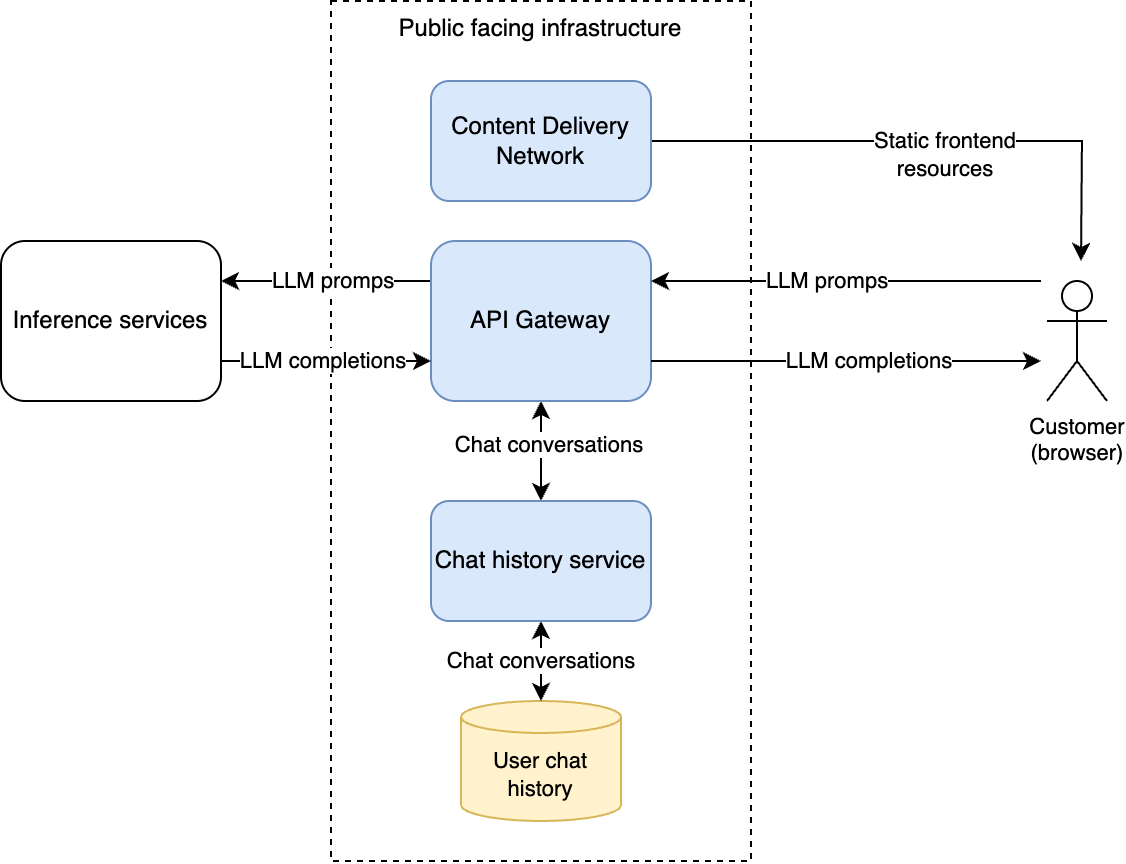

The diagram above was exported from draw.io. Its source (the exported page's mxGraphModel, read from the mxfile embedded in the PNG):
<mxGraphModel dx="1791" dy="634" grid="1" gridSize="10" guides="1" tooltips="1" connect="1" arrows="1" fold="1" page="1" pageScale="1" pageWidth="827" pageHeight="1169" math="0" shadow="0">
  <root>
    <mxCell id="0" />
    <mxCell id="1" parent="0" />
    <mxCell id="wCaEWXbPu-QY5ilhtJdg-1" value="Public facing infrastructure" style="rounded=0;whiteSpace=wrap;html=1;fillColor=none;dashed=1;verticalAlign=top;" vertex="1" parent="1">
      <mxGeometry x="-5" y="350" width="210" height="430" as="geometry" />
    </mxCell>
    <mxCell id="wCaEWXbPu-QY5ilhtJdg-18" style="edgeStyle=none;shape=connector;rounded=0;orthogonalLoop=1;jettySize=auto;html=1;entryX=1;entryY=0.25;entryDx=0;entryDy=0;strokeColor=default;align=center;verticalAlign=middle;fontFamily=Helvetica;fontSize=11;fontColor=default;labelBackgroundColor=default;endArrow=classic;exitX=0;exitY=0.25;exitDx=0;exitDy=0;" edge="1" parent="1" source="wCaEWXbPu-QY5ilhtJdg-2" target="wCaEWXbPu-QY5ilhtJdg-11">
      <mxGeometry relative="1" as="geometry" />
    </mxCell>
    <mxCell id="wCaEWXbPu-QY5ilhtJdg-19" value="LLM promps" style="edgeLabel;html=1;align=center;verticalAlign=middle;resizable=0;points=[];fontFamily=Helvetica;fontSize=11;fontColor=default;labelBackgroundColor=default;" vertex="1" connectable="0" parent="wCaEWXbPu-QY5ilhtJdg-18">
      <mxGeometry x="0.2762" y="-3" relative="1" as="geometry">
        <mxPoint x="17" y="3" as="offset" />
      </mxGeometry>
    </mxCell>
    <mxCell id="fS6Zz-wQpFfaCV1bTBkV-2" style="edgeStyle=none;shape=connector;rounded=0;orthogonalLoop=1;jettySize=auto;html=1;entryX=0.5;entryY=0;entryDx=0;entryDy=0;strokeColor=default;align=center;verticalAlign=middle;fontFamily=Helvetica;fontSize=11;fontColor=default;labelBackgroundColor=default;endArrow=classic;startArrow=classic;startFill=1;" edge="1" parent="1" source="wCaEWXbPu-QY5ilhtJdg-2" target="wCaEWXbPu-QY5ilhtJdg-23">
      <mxGeometry relative="1" as="geometry" />
    </mxCell>
    <mxCell id="fS6Zz-wQpFfaCV1bTBkV-3" value="Chat conversations" style="edgeLabel;html=1;align=center;verticalAlign=middle;resizable=0;points=[];fontFamily=Helvetica;fontSize=11;fontColor=default;labelBackgroundColor=default;" vertex="1" connectable="0" parent="fS6Zz-wQpFfaCV1bTBkV-2">
      <mxGeometry x="-0.1333" y="4" relative="1" as="geometry">
        <mxPoint as="offset" />
      </mxGeometry>
    </mxCell>
    <mxCell id="wCaEWXbPu-QY5ilhtJdg-2" value="API Gateway" style="rounded=1;whiteSpace=wrap;html=1;fillColor=#dae8fc;strokeColor=#6c8ebf;" vertex="1" parent="1">
      <mxGeometry x="45" y="470" width="110" height="80" as="geometry" />
    </mxCell>
    <mxCell id="wCaEWXbPu-QY5ilhtJdg-3" value="Customer&lt;br&gt;(browser)" style="shape=umlActor;verticalLabelPosition=bottom;verticalAlign=top;html=1;outlineConnect=0;fontFamily=Helvetica;fontSize=11;fontColor=default;labelBackgroundColor=default;" vertex="1" parent="1">
      <mxGeometry x="353" y="490" width="30" height="60" as="geometry" />
    </mxCell>
    <mxCell id="wCaEWXbPu-QY5ilhtJdg-7" style="edgeStyle=orthogonalEdgeStyle;shape=connector;rounded=0;orthogonalLoop=1;jettySize=auto;html=1;strokeColor=default;align=center;verticalAlign=middle;fontFamily=Helvetica;fontSize=11;fontColor=default;labelBackgroundColor=default;endArrow=classic;" edge="1" parent="1" source="wCaEWXbPu-QY5ilhtJdg-6">
      <mxGeometry relative="1" as="geometry">
        <mxPoint x="370" y="480" as="targetPoint" />
      </mxGeometry>
    </mxCell>
    <mxCell id="wCaEWXbPu-QY5ilhtJdg-8" value="Static frontend &lt;br&gt;resources" style="edgeLabel;html=1;align=center;verticalAlign=middle;resizable=0;points=[];fontFamily=Helvetica;fontSize=11;fontColor=default;labelBackgroundColor=default;" vertex="1" connectable="0" parent="wCaEWXbPu-QY5ilhtJdg-7">
      <mxGeometry x="-0.3022" relative="1" as="geometry">
        <mxPoint x="50" y="7" as="offset" />
      </mxGeometry>
    </mxCell>
    <mxCell id="wCaEWXbPu-QY5ilhtJdg-6" value="Content Delivery Network" style="rounded=1;whiteSpace=wrap;html=1;fillColor=#dae8fc;strokeColor=#6c8ebf;" vertex="1" parent="1">
      <mxGeometry x="45" y="390" width="110" height="60" as="geometry" />
    </mxCell>
    <mxCell id="wCaEWXbPu-QY5ilhtJdg-11" value="Inference services" style="rounded=1;whiteSpace=wrap;html=1;" vertex="1" parent="1">
      <mxGeometry x="-170" y="470" width="110" height="80" as="geometry" />
    </mxCell>
    <mxCell id="wCaEWXbPu-QY5ilhtJdg-20" value="User chat history" style="shape=cylinder3;whiteSpace=wrap;html=1;boundedLbl=1;backgroundOutline=1;size=8;fontFamily=Helvetica;fontSize=11;labelBackgroundColor=none;fillColor=#fff2cc;strokeColor=#d6b656;" vertex="1" parent="1">
      <mxGeometry x="60" y="700" width="80" height="60" as="geometry" />
    </mxCell>
    <mxCell id="wCaEWXbPu-QY5ilhtJdg-21" style="edgeStyle=none;shape=connector;rounded=0;orthogonalLoop=1;jettySize=auto;html=1;entryX=0.5;entryY=0;entryDx=0;entryDy=0;entryPerimeter=0;strokeColor=default;align=center;verticalAlign=middle;fontFamily=Helvetica;fontSize=11;fontColor=default;labelBackgroundColor=default;endArrow=classic;startArrow=classic;startFill=1;" edge="1" parent="1" source="wCaEWXbPu-QY5ilhtJdg-23" target="wCaEWXbPu-QY5ilhtJdg-20">
      <mxGeometry relative="1" as="geometry" />
    </mxCell>
    <mxCell id="wCaEWXbPu-QY5ilhtJdg-22" value="Chat conversations" style="edgeLabel;html=1;align=center;verticalAlign=middle;resizable=0;points=[];fontFamily=Helvetica;fontSize=11;fontColor=default;labelBackgroundColor=default;" vertex="1" connectable="0" parent="wCaEWXbPu-QY5ilhtJdg-21">
      <mxGeometry relative="1" as="geometry">
        <mxPoint as="offset" />
      </mxGeometry>
    </mxCell>
    <mxCell id="wCaEWXbPu-QY5ilhtJdg-23" value="Chat history service" style="rounded=1;whiteSpace=wrap;html=1;fillColor=#dae8fc;strokeColor=#6c8ebf;" vertex="1" parent="1">
      <mxGeometry x="45" y="600" width="110" height="60" as="geometry" />
    </mxCell>
    <mxCell id="fS6Zz-wQpFfaCV1bTBkV-4" style="edgeStyle=none;shape=connector;rounded=0;orthogonalLoop=1;jettySize=auto;html=1;entryX=0;entryY=0.75;entryDx=0;entryDy=0;strokeColor=default;align=center;verticalAlign=middle;fontFamily=Helvetica;fontSize=11;fontColor=default;labelBackgroundColor=default;endArrow=classic;exitX=1;exitY=0.75;exitDx=0;exitDy=0;" edge="1" parent="1" source="wCaEWXbPu-QY5ilhtJdg-11" target="wCaEWXbPu-QY5ilhtJdg-2">
      <mxGeometry relative="1" as="geometry">
        <mxPoint x="55" y="500" as="sourcePoint" />
        <mxPoint x="-50" y="500" as="targetPoint" />
      </mxGeometry>
    </mxCell>
    <mxCell id="fS6Zz-wQpFfaCV1bTBkV-5" value="LLM completions" style="edgeLabel;html=1;align=center;verticalAlign=middle;resizable=0;points=[];fontFamily=Helvetica;fontSize=11;fontColor=default;labelBackgroundColor=default;" vertex="1" connectable="0" parent="fS6Zz-wQpFfaCV1bTBkV-4">
      <mxGeometry x="0.2762" y="-3" relative="1" as="geometry">
        <mxPoint x="-16" y="-3" as="offset" />
      </mxGeometry>
    </mxCell>
    <mxCell id="fS6Zz-wQpFfaCV1bTBkV-6" style="edgeStyle=none;shape=connector;rounded=0;orthogonalLoop=1;jettySize=auto;html=1;entryX=1;entryY=0.25;entryDx=0;entryDy=0;strokeColor=default;align=center;verticalAlign=middle;fontFamily=Helvetica;fontSize=11;fontColor=default;labelBackgroundColor=default;endArrow=classic;" edge="1" parent="1" target="wCaEWXbPu-QY5ilhtJdg-2">
      <mxGeometry relative="1" as="geometry">
        <mxPoint x="350" y="490" as="sourcePoint" />
        <mxPoint x="205" y="559.49" as="targetPoint" />
      </mxGeometry>
    </mxCell>
    <mxCell id="fS6Zz-wQpFfaCV1bTBkV-7" value="LLM promps" style="edgeLabel;html=1;align=center;verticalAlign=middle;resizable=0;points=[];fontFamily=Helvetica;fontSize=11;fontColor=default;labelBackgroundColor=default;" vertex="1" connectable="0" parent="fS6Zz-wQpFfaCV1bTBkV-6">
      <mxGeometry x="0.2762" y="-3" relative="1" as="geometry">
        <mxPoint x="17" y="3" as="offset" />
      </mxGeometry>
    </mxCell>
    <mxCell id="fS6Zz-wQpFfaCV1bTBkV-8" style="edgeStyle=none;shape=connector;rounded=0;orthogonalLoop=1;jettySize=auto;html=1;strokeColor=default;align=center;verticalAlign=middle;fontFamily=Helvetica;fontSize=11;fontColor=default;labelBackgroundColor=default;endArrow=classic;exitX=1;exitY=0.75;exitDx=0;exitDy=0;" edge="1" parent="1" source="wCaEWXbPu-QY5ilhtJdg-2">
      <mxGeometry relative="1" as="geometry">
        <mxPoint x="205" y="599.49" as="sourcePoint" />
        <mxPoint x="350" y="530" as="targetPoint" />
      </mxGeometry>
    </mxCell>
    <mxCell id="fS6Zz-wQpFfaCV1bTBkV-9" value="LLM completions" style="edgeLabel;html=1;align=center;verticalAlign=middle;resizable=0;points=[];fontFamily=Helvetica;fontSize=11;fontColor=default;labelBackgroundColor=default;" vertex="1" connectable="0" parent="fS6Zz-wQpFfaCV1bTBkV-8">
      <mxGeometry x="0.2762" y="-3" relative="1" as="geometry">
        <mxPoint x="-16" y="-3" as="offset" />
      </mxGeometry>
    </mxCell>
  </root>
</mxGraphModel>